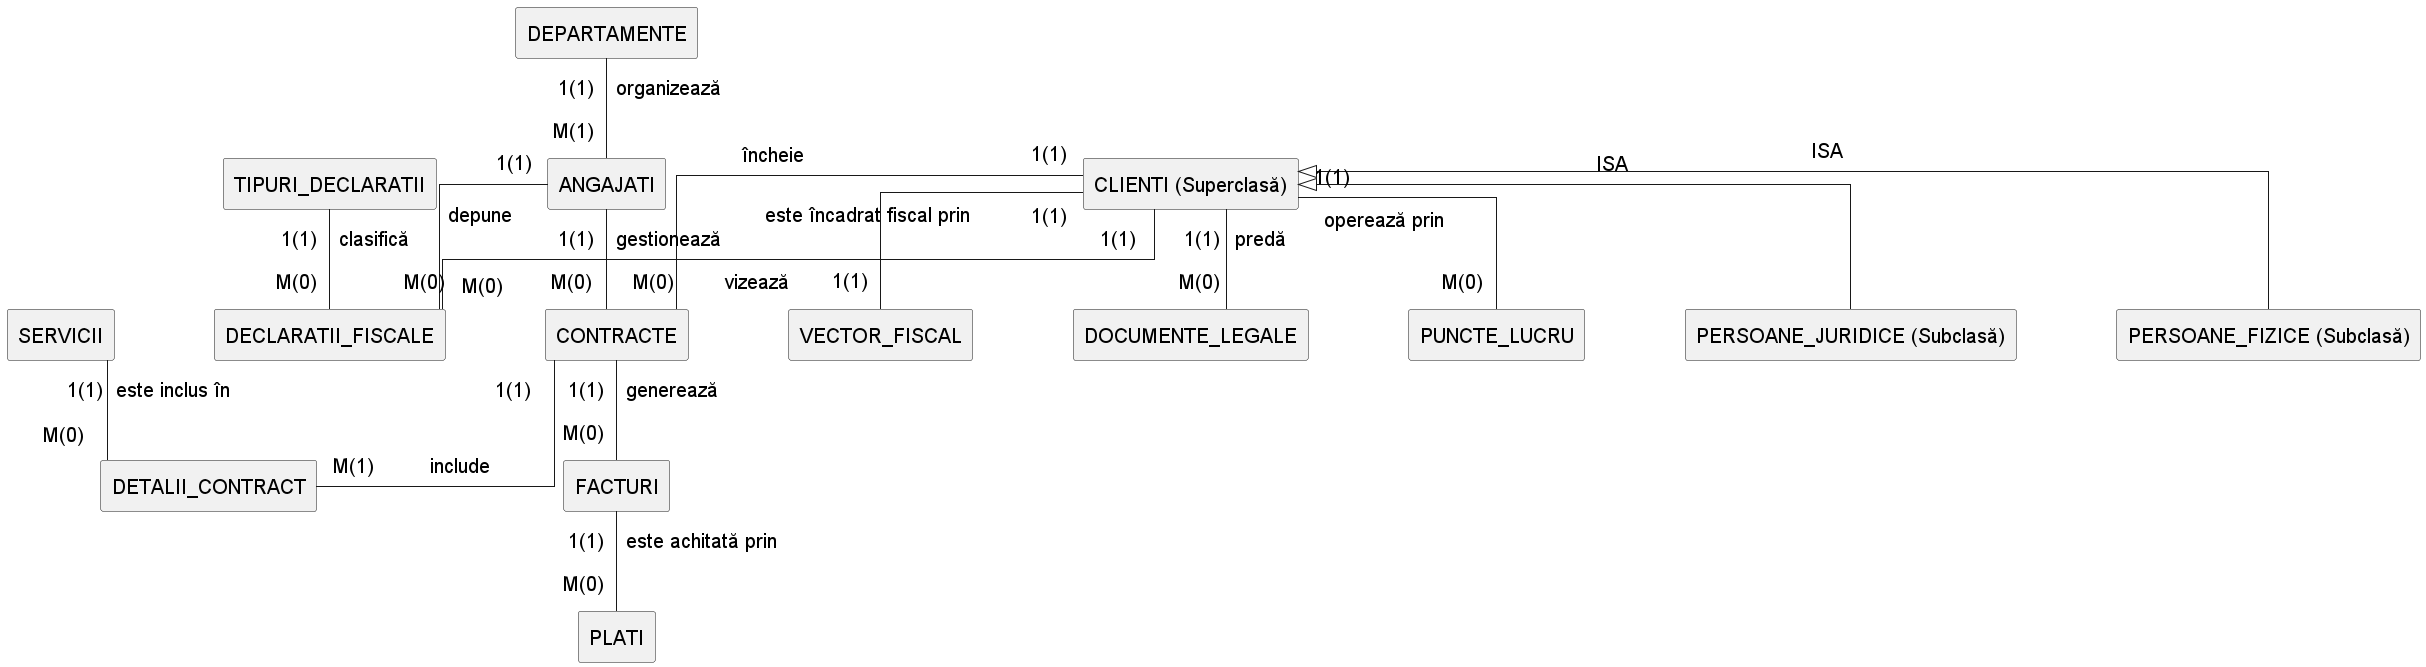

The diagram above was rendered by PlantUML. Its source (embedded in the PNG):
@startuml erd


hide circle
hide empty members
skinparam linetype ortho
skinparam nodesep 100
skinparam ranksep 100
skinparam defaultFontSize 20
skinparam padding 8


' Entity Definitions (Conceptual)
entity "DEPARTAMENTE" as dep
entity "SERVICII" as serv
entity "TIPURI_DECLARATII" as tip_decl
entity "ANGAJATI" as ang
entity "CLIENTI (Superclasă)" as cli
entity "DOCUMENTE_LEGALE" as doc
entity "CONTRACTE" as ctr
entity "DETALII_CONTRACT" as det
entity "FACTURI" as fact
entity "PLATI" as plati
entity "DECLARATII_FISCALE" as decl
entity "PUNCTE_LUCRU" as pct
entity "PERSOANE_JURIDICE (Subclasă)" as pj
entity "PERSOANE_FIZICE (Subclasă)" as pf
entity "VECTOR_FISCAL" as vector

' Relații ISA (Moștenirea rămâne standard, fără cardinalitate deoarece e o regulă de superclasă)
cli <|-- pj : "ISA"
cli <|-- pf : "ISA"

' Relații Conceptuale cu cardinalitate explicită ()
dep "1(1)" -- "M(1)" ang : "organizează"

' Ecosistemul Clientului
cli "1(1)" -- "M(0)" doc : "predă"
cli "1(1)" -- "1(1)" vector : "este încadrat fiscal prin"
cli "1(1)" -- "M(0)" pct : "operează prin"

' Contracte și Servicii
cli "1(1)" -- "M(0)" ctr : "încheie"
ang "1(1)" -- "M(0)" ctr : "gestionează"
ctr "1(1)" -- "M(1)" det : "include"
serv "1(1)" -- "M(0)" det : "este inclus în"

' Facturare și Plăți
ctr "1(1)" -- "M(0)" fact : "generează"
fact "1(1)" -- "M(0)" plati : "este achitată prin"

' Declarații Fiscale
cli "1(1)" -- "M(0)" decl : "vizează"
ang "1(1)" -- "M(0)" decl : "depune"
tip_decl "1(1)" -- "M(0)" decl : "clasifică"

@enduml